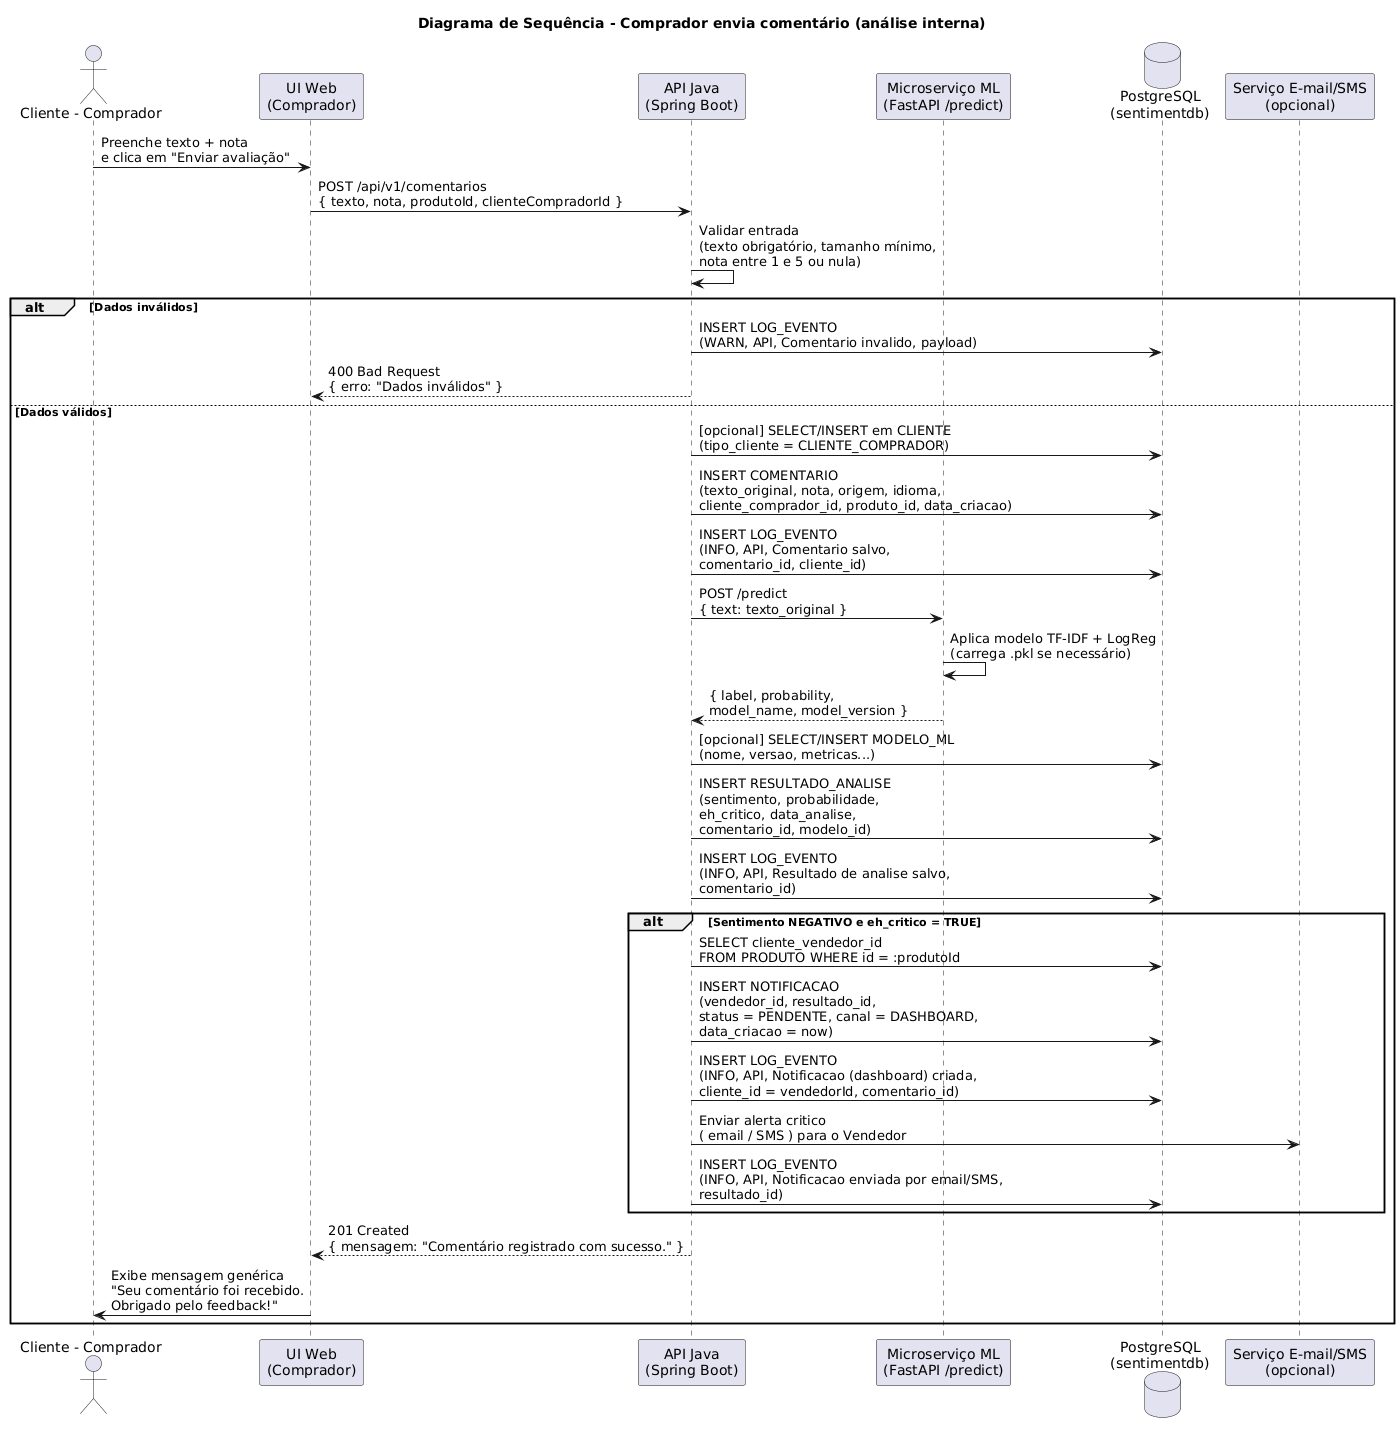

The diagram above was rendered by PlantUML. Its source (embedded in the PNG):
@startuml
title Diagrama de Sequência - Comprador envia comentário (análise interna)

actor "Cliente - Comprador" as Comprador
participant "UI Web\n(Comprador)" as UI
participant "API Java\n(Spring Boot)" as API
participant "Microserviço ML\n(FastAPI /predict)" as ML
database "PostgreSQL\n(sentimentdb)" as DB
participant "Serviço E-mail/SMS\n(opcional)" as EXT

Comprador -> UI : Preenche texto + nota\ne clica em "Enviar avaliação"
UI -> API : POST /api/v1/comentarios\n{ texto, nota, produtoId, clienteCompradorId }

API -> API : Validar entrada\n(texto obrigatório, tamanho mínimo,\nnota entre 1 e 5 ou nula)
alt Dados inválidos
  API -> DB : INSERT LOG_EVENTO\n(WARN, API, Comentario invalido, payload)
  API --> UI : 400 Bad Request\n{ erro: "Dados inválidos" }
else Dados válidos
  ' Garante que o cliente está registrado (opcional)
  API -> DB : [opcional] SELECT/INSERT em CLIENTE\n(tipo_cliente = CLIENTE_COMPRADOR)

  API -> DB : INSERT COMENTARIO\n(texto_original, nota, origem, idioma,\ncliente_comprador_id, produto_id, data_criacao)
  API -> DB : INSERT LOG_EVENTO\n(INFO, API, Comentario salvo,\ncomentario_id, cliente_id)

  ' Chamada à ML (análise interna, não exposta ao comprador)
  API -> ML : POST /predict\n{ text: texto_original }
  ML -> ML : Aplica modelo TF-IDF + LogReg\n(carrega .pkl se necessário)
  ML --> API : { label, probability,\nmodel_name, model_version }

  API -> DB : [opcional] SELECT/INSERT MODELO_ML\n(nome, versao, metricas...)
  API -> DB : INSERT RESULTADO_ANALISE\n(sentimento, probabilidade,\neh_critico, data_analise,\ncomentario_id, modelo_id)
  API -> DB : INSERT LOG_EVENTO\n(INFO, API, Resultado de analise salvo,\ncomentario_id)

  alt Sentimento NEGATIVO e eh_critico = TRUE
    API -> DB : SELECT cliente_vendedor_id\nFROM PRODUTO WHERE id = :produtoId
    API -> DB : INSERT NOTIFICACAO\n(vendedor_id, resultado_id,\nstatus = PENDENTE, canal = DASHBOARD,\ndata_criacao = now)
    API -> DB : INSERT LOG_EVENTO\n(INFO, API, Notificacao (dashboard) criada,\ncliente_id = vendedorId, comentario_id)

    API -> EXT : Enviar alerta critico\n( email / SMS ) para o Vendedor
    API -> DB : INSERT LOG_EVENTO\n(INFO, API, Notificacao enviada por email/SMS,\nresultado_id)
  end

  ' Resposta para o comprador NÃO contém o sentimento
  API --> UI : 201 Created\n{ mensagem: "Comentário registrado com sucesso." }
  UI -> Comprador : Exibe mensagem genérica\n"Seu comentário foi recebido.\nObrigado pelo feedback!"
end
@enduml